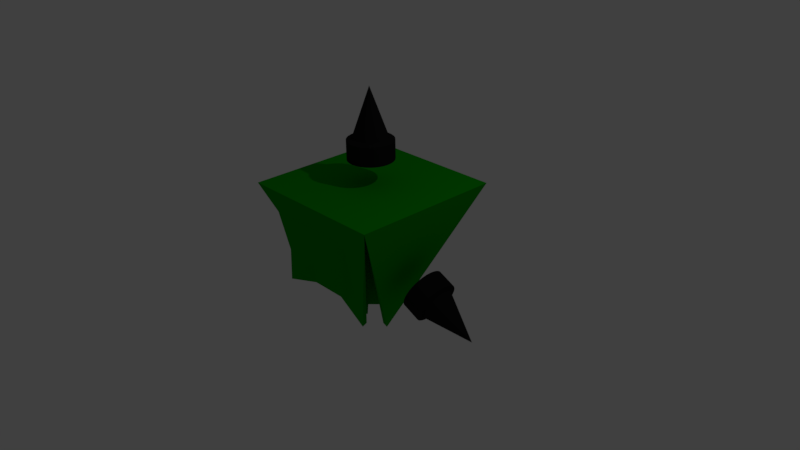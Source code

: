 # Source: Triagla.blend  (saved by Blender 2.79.0; exported with 4.5.12 LTS)
import bpy
from mathutils import Matrix  # noqa: F401  (used for matrix-valued properties, if any)

bpy.ops.wm.read_factory_settings(use_empty=True)
scene = bpy.context.scene
scene.name = 'Scene'

# ---- collections
col_collection_1 = bpy.data.collections.new('Collection 1'); scene.collection.children.link(col_collection_1)

# ---- materials (node trees are filled in below, after node groups)
mat_body = bpy.data.materials.new('Body')
mat_body.alpha_threshold = 0.0
mat_body.use_transparent_shadow = False
mat_body.diffuse_color = (0.002642, 0.3185, 0.0, 1.0)
mat_body.roughness = 0.5
mat_jet = bpy.data.materials.new('Jet')
mat_jet.alpha_threshold = 0.0
mat_jet.use_transparent_shadow = False
mat_jet.diffuse_color = (0.01002, 0.01002, 0.01002, 1.0)
mat_jet.roughness = 0.5

# ---- material node trees

# ---- world
world_world = bpy.data.worlds.new('World'); scene.world = world_world
world_world.color = (0.05088, 0.05088, 0.05088)
world_world.use_sun_shadow = False
world_world.sun_shadow_jitter_overblur = 0.0
world_world.cycles.sampling_method = 'MANUAL'

# ---- cameras
cam_camera = bpy.data.cameras.new('Camera')
cam_camera.clip_end = 100.0
cam_camera.lens = 35.0
cam_camera.sensor_width = 32.0
cam_camera.sensor_height = 18.0
cam_camera.ortho_scale = 7.314
cam_camera.dof.focus_distance = 0.0
cam_camera.dof.aperture_fstop = 128.0

# ---- lights
light_lamp = bpy.data.lights.new('Lamp', 'POINT')
light_lamp.transmission_factor = 0.0
light_lamp.cutoff_distance = 30.0
light_lamp.energy = 100.0
light_lamp.shadow_buffer_clip_start = 1.001
light_lamp.shadow_soft_size = 0.1
light_lamp.shadow_maximum_resolution = 0.006
light_lamp.use_absolute_resolution = True

# ---- meshes
me_plane_001 = bpy.data.meshes.new('Plane.001')
me_plane_001.from_pydata([(-0.9679, -0.9679, -0.02082), (0.9679, -0.9679, -0.02082), (-0.9679, 0.9679, -0.02082), (0.9679, 0.9679, -0.02082), (-0.9679, -1.154e-07, -0.02082), (1.154e-07, -0.9679, -0.02082), (-1.154e-07, 0.9679, -0.02082), (0.9679, 1.154e-07, -0.02082), (-0.4839, -5.769e-08, -1.021), (5.769e-08, -0.4839, -1.021), (-5.769e-08, 0.4839, -1.021), (0.4839, 5.769e-08, -1.021), (0.1229, 1.465e-08, -1.671), (1.465e-08, -0.1229, -1.671), (-0.1229, -1.465e-08, -1.671), (-1.465e-08, 0.1229, -1.671), (0.1936, 2.308e-08, -1.671), (2.308e-08, -0.1936, -1.671), (-0.1936, -2.308e-08, -1.671), (-2.308e-08, 0.1936, -1.671), (0.0, 0.0, -0.5708), (-1.0, -1.0, 0.0), (1.0, -1.0, 0.0), (1.0, 1.0, 0.0), (-1.0, 1.0, 0.0)], [], [(21, 22, 23, 24), (7, 6, 4, 5), (8, 10, 19, 18), (6, 7, 11, 10), (5, 4, 8, 9), (4, 6, 10, 8), (7, 5, 9, 11), (5, 7, 1), (4, 5, 0), (7, 6, 3), (6, 4, 2), (15, 12, 20), (11, 9, 17, 16), (10, 11, 16, 19), (9, 8, 18, 17), (13, 12, 16, 17), (14, 13, 17, 18), (15, 14, 18, 19), (12, 15, 19, 16), (13, 14, 20), (14, 15, 20), (12, 13, 20), (4, 24, 2), (24, 6, 2), (6, 23, 3), (23, 7, 3), (7, 22, 1), (22, 5, 1), (5, 21, 0), (21, 4, 0), (24, 23, 6), (23, 22, 7), (22, 21, 5), (21, 24, 4)])
me_plane_001.materials.append(mat_body)
me_plane_001.use_remesh_preserve_volume = False
me_plane_001.use_remesh_preserve_attributes = False
me_plane_001.use_mirror_vertex_groups = False
me_plane_001.update()
me_plane_007 = bpy.data.meshes.new('Plane.007')
me_plane_007.from_pydata([(-0.775, 0.0, -2.005), (-0.03214, -0.9679, -0.02082), (-0.03214, 0.9679, -0.02082), (-0.844, 0.0, -1.976), (-0.03214, 0.0, -0.02082), (0.0, -1.0, 0.0), (0.0, 1.0, 0.0)], [], [(6, 5, 0), (3, 1, 4, 2), (0, 5, 1, 3), (6, 0, 3, 2), (6, 2, 4, 1, 5)])
me_plane_007.materials.append(mat_body)
me_plane_007.use_remesh_preserve_volume = False
me_plane_007.use_remesh_preserve_attributes = False
me_plane_007.use_mirror_vertex_groups = False
me_plane_007.update()
me_plane_006 = bpy.data.meshes.new('Plane.006')
me_plane_006.from_pydata([(0.775, 0.0, -2.005), (0.03214, -0.9679, -0.02082), (0.03214, 0.9679, -0.02082), (0.844, 0.0, -1.976), (0.03214, 0.0, -0.02082), (0.0, -1.0, 0.0), (0.0, 1.0, 0.0)], [], [(5, 6, 0), (3, 2, 4, 1), (5, 0, 3, 1), (0, 6, 2, 3), (5, 1, 4, 2, 6)])
me_plane_006.materials.append(mat_body)
me_plane_006.use_remesh_preserve_volume = False
me_plane_006.use_remesh_preserve_attributes = False
me_plane_006.use_mirror_vertex_groups = False
me_plane_006.update()
me_plane_005 = bpy.data.meshes.new('Plane.005')
me_plane_005.from_pydata([(-0.2195, -0.1265, -0.5971), (0.2195, -0.1265, -0.5971), (0.0, 0.06005, -1.036), (-0.9679, 0.03214, -0.02082), (0.9679, 0.03214, -0.02082), (0.0, 0.844, -1.976), (0.0, 0.03214, -0.02082), (-1.0, 0.0, 0.0), (1.0, 0.0, 0.0), (0.0, 0.775, -2.005), (-0.6098, 0.005752, -0.2692), (0.6098, 0.005752, -0.2692), (0.0, 0.524, -1.489), (0.0, -0.2944, -0.8412)], [], [(2, 1, 13), (5, 3, 6, 4), (9, 7, 3, 5), (8, 9, 5, 4), (10, 11, 8, 7), (12, 10, 7, 9), (11, 12, 9, 8), (0, 1, 11, 10), (2, 0, 10, 12), (1, 2, 12, 11), (0, 2, 13), (1, 0, 13), (8, 4, 6, 3, 7)])
me_plane_005.materials.append(mat_body)
me_plane_005.use_remesh_preserve_volume = False
me_plane_005.use_remesh_preserve_attributes = False
me_plane_005.use_mirror_vertex_groups = False
me_plane_005.update()
me_plane_004 = bpy.data.meshes.new('Plane.004')
me_plane_004.from_pydata([(-0.2195, 0.1265, -0.5971), (0.2195, 0.1265, -0.5971), (0.0, -0.06005, -1.036), (-0.9679, -0.03214, -0.02082), (0.9679, -0.03214, -0.02082), (0.0, -0.844, -1.976), (0.0, -0.03214, -0.02082), (1.0, 0.0, 0.0), (-1.0, 0.0, 0.0), (0.0, -0.775, -2.005), (0.6098, -0.005752, -0.2692), (-0.6098, -0.005752, -0.2692), (0.0, -0.524, -1.489), (0.0, 0.2944, -0.8412)], [], [(1, 2, 13), (5, 4, 6, 3), (8, 9, 5, 3), (9, 7, 4, 5), (10, 11, 8, 7), (11, 12, 9, 8), (12, 10, 7, 9), (1, 0, 11, 10), (0, 2, 12, 11), (2, 1, 10, 12), (2, 0, 13), (0, 1, 13), (8, 3, 6, 4, 7)])
me_plane_004.materials.append(mat_body)
me_plane_004.use_remesh_preserve_volume = False
me_plane_004.use_remesh_preserve_attributes = False
me_plane_004.use_mirror_vertex_groups = False
me_plane_004.update()
me_plane = bpy.data.meshes.new('Plane')
me_plane.from_pydata([(-3.576e-08, 0.3, 0.575), (0.05853, 0.2942, 0.575), (0.1148, 0.2772, 0.575), (0.1667, 0.2494, 0.575), (0.2121, 0.2121, 0.575), (0.2494, 0.1667, 0.575), (0.2772, 0.1148, 0.575), (0.2942, 0.05853, 0.575), (0.3, 5.841e-08, 0.575), (0.2942, -0.05853, 0.575), (0.2772, -0.1148, 0.575), (0.2494, -0.1667, 0.575), (0.2121, -0.2121, 0.575), (0.1667, -0.2494, 0.575), (0.1148, -0.2772, 0.575), (0.05853, -0.2942, 0.575), (-6.199e-08, -0.3, 0.575), (-0.05853, -0.2942, 0.575), (-0.1148, -0.2772, 0.575), (-0.1667, -0.2494, 0.575), (-0.2121, -0.2121, 0.575), (-0.2494, -0.1667, 0.575), (-0.2772, -0.1148, 0.575), (-0.2942, -0.05853, 0.575), (-0.3, 2.539e-07, 0.575), (-0.2942, 0.05853, 0.575), (-0.2772, 0.1148, 0.575), (-0.2494, 0.1667, 0.575), (-0.2121, 0.2121, 0.575), (-0.1667, 0.2494, 0.575), (-0.1148, 0.2772, 0.575), (-0.05853, 0.2942, 0.575), (-3.576e-08, 0.3, 0.325), (0.05853, 0.2942, 0.325), (0.1148, 0.2772, 0.325), (0.1667, 0.2494, 0.325), (0.2121, 0.2121, 0.325), (0.2494, 0.1667, 0.325), (0.2772, 0.1148, 0.325), (0.2942, 0.05853, 0.325), (0.3, 5.841e-08, 0.325), (0.2942, -0.05853, 0.325), (0.2772, -0.1148, 0.325), (0.2494, -0.1667, 0.325), (0.2121, -0.2121, 0.325), (0.1667, -0.2494, 0.325), (0.1148, -0.2772, 0.325), (0.05853, -0.2942, 0.325), (-6.199e-08, -0.3, 0.325), (-0.05853, -0.2942, 0.325), (-0.1148, -0.2772, 0.325), (-0.1667, -0.2494, 0.325), (-0.2121, -0.2121, 0.325), (-0.2494, -0.1667, 0.325), (-0.2772, -0.1148, 0.325), (-0.2942, -0.05853, 0.325), (-0.3, 2.539e-07, 0.325), (-0.2942, 0.05853, 0.325), (-0.2772, 0.1148, 0.325), (-0.2494, 0.1667, 0.325), (-0.2121, 0.2121, 0.325), (-0.1667, 0.2494, 0.325), (-0.1148, 0.2772, 0.325), (-0.05853, 0.2942, 0.325), (-2.132e-08, 0.225, 0.6064), (0.0439, 0.2207, 0.6064), (0.0861, 0.2079, 0.6064), (0.125, 0.1871, 0.6064), (0.1591, 0.1591, 0.6064), (0.1871, 0.125, 0.6064), (0.2079, 0.0861, 0.6064), (0.2207, 0.0439, 0.6064), (0.225, 6.481e-08, 0.6064), (5.503e-09, 2.1e-08, 1.244), (0.2207, -0.0439, 0.6064), (0.2079, -0.0861, 0.6064), (0.1871, -0.125, 0.6064), (0.1591, -0.1591, 0.6064), (0.125, -0.1871, 0.6064), (0.0861, -0.2079, 0.6064), (0.0439, -0.2207, 0.6064), (-4.099e-08, -0.225, 0.6064), (-0.0439, -0.2207, 0.6064), (-0.0861, -0.2079, 0.6064), (-0.125, -0.1871, 0.6064), (-0.1591, -0.1591, 0.6064), (-0.1871, -0.125, 0.6064), (-0.2079, -0.0861, 0.6064), (-0.2207, -0.0439, 0.6064), (-0.225, 2.114e-07, 0.6064), (-0.2207, 0.0439, 0.6064), (-0.2079, 0.0861, 0.6064), (-0.1871, 0.125, 0.6064), (-0.1591, 0.1591, 0.6064), (-0.125, 0.1871, 0.6064), (-0.0861, 0.2079, 0.6064), (-0.0439, 0.2207, 0.6064)], [], [(27, 26, 91, 92), (1, 0, 64, 65), (20, 19, 84, 85), (7, 6, 70, 71), (13, 12, 77, 78), (26, 25, 90, 91), (19, 18, 83, 84), (6, 5, 69, 70), (12, 11, 76, 77), (25, 24, 89, 90), (0, 31, 96, 64), (18, 17, 82, 83), (5, 4, 68, 69), (11, 10, 75, 76), (31, 30, 95, 96), (24, 23, 88, 89), (17, 16, 81, 82), (4, 3, 67, 68), (10, 9, 74, 75), (30, 29, 94, 95), (23, 22, 87, 88), (16, 15, 80, 81), (3, 2, 66, 67), (9, 8, 72, 74), (29, 28, 93, 94), (22, 21, 86, 87), (15, 14, 79, 80), (2, 1, 65, 66), (28, 27, 92, 93), (21, 20, 85, 86), (8, 7, 71, 72), (14, 13, 78, 79), (27, 28, 60, 59), (32, 33, 34, 35, 36, 37, 38, 39, 40, 41, 42, 43, 44, 45, 46, 47, 48, 49, 50, 51, 52, 53, 54, 55, 56, 57, 58, 59, 60, 61, 62, 63), (1, 2, 34, 33), (14, 15, 47, 46), (21, 22, 54, 53), (28, 29, 61, 60), (8, 9, 41, 40), (2, 3, 35, 34), (15, 16, 48, 47), (22, 23, 55, 54), (29, 30, 62, 61), (9, 10, 42, 41), (3, 4, 36, 35), (16, 17, 49, 48), (23, 24, 56, 55), (30, 31, 63, 62), (10, 11, 43, 42), (4, 5, 37, 36), (17, 18, 50, 49), (31, 0, 32, 63), (24, 25, 57, 56), (11, 12, 44, 43), (5, 6, 38, 37), (18, 19, 51, 50), (25, 26, 58, 57), (12, 13, 45, 44), (6, 7, 39, 38), (19, 20, 52, 51), (0, 1, 33, 32), (26, 27, 59, 58), (13, 14, 46, 45), (7, 8, 40, 39), (20, 21, 53, 52), (64, 73, 65), (65, 73, 66), (66, 73, 67), (67, 73, 68), (68, 73, 69), (69, 73, 70), (70, 73, 71), (71, 73, 72), (72, 73, 74), (74, 73, 75), (75, 73, 76), (76, 73, 77), (77, 73, 78), (78, 73, 79), (79, 73, 80), (80, 73, 81), (81, 73, 82), (82, 73, 83), (83, 73, 84), (84, 73, 85), (85, 73, 86), (86, 73, 87), (87, 73, 88), (88, 73, 89), (89, 73, 90), (90, 73, 91), (91, 73, 92), (92, 73, 93), (93, 73, 94), (94, 73, 95), (95, 73, 96), (96, 73, 64)])
me_plane.materials.append(mat_jet)
me_plane.use_remesh_preserve_volume = False
me_plane.use_remesh_preserve_attributes = False
me_plane.use_mirror_vertex_groups = False
me_plane.update()
me_plane_003 = bpy.data.meshes.new('Plane.003')
me_plane_003.from_pydata([(-0.5211, 0.3, -0.243), (-0.5459, 0.2942, -0.19), (-0.5696, 0.2772, -0.139), (-0.5916, 0.2494, -0.09195), (-0.6108, 0.2121, -0.05075), (-0.6265, 0.1667, -0.01694), (-0.6383, 0.1148, 0.00819), (-0.6455, 0.05853, 0.02366), (-0.6479, 1.076e-06, 0.02889), (-0.6455, -0.05853, 0.02366), (-0.6383, -0.1148, 0.00819), (-0.6265, -0.1667, -0.01694), (-0.6108, -0.2121, -0.05075), (-0.5916, -0.2494, -0.09195), (-0.5696, -0.2772, -0.139), (-0.5459, -0.2942, -0.19), (-0.5211, -0.3, -0.243), (-0.4964, -0.2942, -0.296), (-0.4726, -0.2772, -0.3471), (-0.4507, -0.2494, -0.3941), (-0.4315, -0.2121, -0.4353), (-0.4157, -0.1667, -0.4691), (-0.404, -0.1148, -0.4942), (-0.3968, -0.05853, -0.5097), (-0.3943, 1.041e-06, -0.5149), (-0.3968, 0.05853, -0.5097), (-0.404, 0.1148, -0.4942), (-0.4157, 0.1667, -0.4691), (-0.4315, 0.2121, -0.4353), (-0.4507, 0.2494, -0.3941), (-0.4726, 0.2772, -0.3471), (-0.4964, 0.2942, -0.296), (-0.2945, 0.3, -0.1374), (-0.3193, 0.2942, -0.08431), (-0.3431, 0.2772, -0.0333), (-0.365, 0.2494, 0.0137), (-0.3842, 0.2121, 0.05491), (-0.4, 0.1667, 0.08872), (-0.4117, 0.1148, 0.1138), (-0.4189, 0.05853, 0.1293), (-0.4213, 6.837e-07, 0.1345), (-0.4189, -0.05853, 0.1293), (-0.4117, -0.1148, 0.1138), (-0.4, -0.1667, 0.08872), (-0.3842, -0.2121, 0.05491), (-0.365, -0.2494, 0.0137), (-0.3431, -0.2772, -0.0333), (-0.3193, -0.2942, -0.08431), (-0.2946, -0.3, -0.1374), (-0.2698, -0.2942, -0.1904), (-0.246, -0.2772, -0.2414), (-0.2241, -0.2494, -0.2884), (-0.2049, -0.2121, -0.3296), (-0.1891, -0.1667, -0.3634), (-0.1774, -0.1148, -0.3885), (-0.1702, -0.05853, -0.404), (-0.1678, 6.484e-07, -0.4092), (-0.1702, 0.05853, -0.404), (-0.1774, 0.1148, -0.3885), (-0.1891, 0.1667, -0.3634), (-0.2049, 0.2121, -0.3296), (-0.2241, 0.2494, -0.2884), (-0.246, 0.2772, -0.2414), (-0.2698, 0.2942, -0.1904), (-0.5496, 0.225, -0.2563), (-0.5682, 0.2207, -0.2165), (-0.586, 0.2079, -0.1783), (-0.6024, 0.1871, -0.143), (-0.6169, 0.1591, -0.1121), (-0.6287, 0.125, -0.08674), (-0.6375, 0.0861, -0.0679), (-0.6429, 0.0439, -0.05629), (-0.6447, 1.103e-06, -0.05237), (-1.127, 1.973e-06, -0.5257), (-0.6429, -0.04389, -0.05629), (-0.6375, -0.0861, -0.0679), (-0.6287, -0.125, -0.08674), (-0.6169, -0.1591, -0.1121), (-0.6024, -0.1871, -0.143), (-0.586, -0.2079, -0.1783), (-0.5682, -0.2207, -0.2165), (-0.5496, -0.225, -0.2563), (-0.5311, -0.2207, -0.2961), (-0.5132, -0.2079, -0.3343), (-0.4968, -0.1871, -0.3696), (-0.4824, -0.1591, -0.4005), (-0.4706, -0.125, -0.4258), (-0.4618, -0.0861, -0.4447), (-0.4564, -0.04389, -0.4563), (-0.4545, 1.076e-06, -0.4602), (-0.4564, 0.0439, -0.4563), (-0.4618, 0.0861, -0.4447), (-0.4706, 0.125, -0.4258), (-0.4824, 0.1591, -0.4005), (-0.4968, 0.1871, -0.3696), (-0.5132, 0.2079, -0.3343), (-0.5311, 0.2207, -0.2961)], [], [(27, 26, 91, 92), (1, 0, 64, 65), (20, 19, 84, 85), (7, 6, 70, 71), (13, 12, 77, 78), (26, 25, 90, 91), (19, 18, 83, 84), (6, 5, 69, 70), (12, 11, 76, 77), (25, 24, 89, 90), (0, 31, 96, 64), (18, 17, 82, 83), (5, 4, 68, 69), (11, 10, 75, 76), (31, 30, 95, 96), (24, 23, 88, 89), (17, 16, 81, 82), (4, 3, 67, 68), (10, 9, 74, 75), (30, 29, 94, 95), (23, 22, 87, 88), (16, 15, 80, 81), (3, 2, 66, 67), (9, 8, 72, 74), (29, 28, 93, 94), (22, 21, 86, 87), (15, 14, 79, 80), (2, 1, 65, 66), (28, 27, 92, 93), (21, 20, 85, 86), (8, 7, 71, 72), (14, 13, 78, 79), (27, 28, 60, 59), (32, 33, 34, 35, 36, 37, 38, 39, 40, 41, 42, 43, 44, 45, 46, 47, 48, 49, 50, 51, 52, 53, 54, 55, 56, 57, 58, 59, 60, 61, 62, 63), (1, 2, 34, 33), (14, 15, 47, 46), (21, 22, 54, 53), (28, 29, 61, 60), (8, 9, 41, 40), (2, 3, 35, 34), (15, 16, 48, 47), (22, 23, 55, 54), (29, 30, 62, 61), (9, 10, 42, 41), (3, 4, 36, 35), (16, 17, 49, 48), (23, 24, 56, 55), (30, 31, 63, 62), (10, 11, 43, 42), (4, 5, 37, 36), (17, 18, 50, 49), (31, 0, 32, 63), (24, 25, 57, 56), (11, 12, 44, 43), (5, 6, 38, 37), (18, 19, 51, 50), (25, 26, 58, 57), (12, 13, 45, 44), (6, 7, 39, 38), (19, 20, 52, 51), (0, 1, 33, 32), (26, 27, 59, 58), (13, 14, 46, 45), (7, 8, 40, 39), (20, 21, 53, 52), (64, 73, 65), (65, 73, 66), (66, 73, 67), (67, 73, 68), (68, 73, 69), (69, 73, 70), (70, 73, 71), (71, 73, 72), (72, 73, 74), (74, 73, 75), (75, 73, 76), (76, 73, 77), (77, 73, 78), (78, 73, 79), (79, 73, 80), (80, 73, 81), (81, 73, 82), (82, 73, 83), (83, 73, 84), (84, 73, 85), (85, 73, 86), (86, 73, 87), (87, 73, 88), (88, 73, 89), (89, 73, 90), (90, 73, 91), (91, 73, 92), (92, 73, 93), (93, 73, 94), (94, 73, 95), (95, 73, 96), (96, 73, 64)])
me_plane_003.materials.append(mat_jet)
me_plane_003.use_remesh_preserve_volume = False
me_plane_003.use_remesh_preserve_attributes = False
me_plane_003.use_mirror_vertex_groups = False
me_plane_003.update()
me_plane_002 = bpy.data.meshes.new('Plane.002')
me_plane_002.from_pydata([(0.5211, 0.3, -0.243), (0.4964, 0.2942, -0.296), (0.4726, 0.2772, -0.3471), (0.4507, 0.2494, -0.3941), (0.4315, 0.2121, -0.4353), (0.4157, 0.1667, -0.4691), (0.404, 0.1148, -0.4942), (0.3968, 0.05853, -0.5097), (0.3943, 2.069e-07, -0.5149), (0.3968, -0.05853, -0.5097), (0.404, -0.1148, -0.4942), (0.4157, -0.1667, -0.4691), (0.4315, -0.2121, -0.4353), (0.4507, -0.2494, -0.3941), (0.4726, -0.2772, -0.3471), (0.4964, -0.2942, -0.296), (0.5211, -0.3, -0.243), (0.5459, -0.2942, -0.19), (0.5696, -0.2772, -0.139), (0.5916, -0.2494, -0.09195), (0.6108, -0.2121, -0.05075), (0.6265, -0.1667, -0.01694), (0.6383, -0.1148, 0.00819), (0.6455, -0.05853, 0.02366), (0.6479, 3.833e-07, 0.02889), (0.6455, 0.05853, 0.02366), (0.6383, 0.1148, 0.00819), (0.6265, 0.1667, -0.01694), (0.6108, 0.2121, -0.05075), (0.5916, 0.2494, -0.09195), (0.5696, 0.2772, -0.139), (0.5459, 0.2942, -0.19), (0.2945, 0.3, -0.1374), (0.2698, 0.2942, -0.1904), (0.246, 0.2772, -0.2414), (0.2241, 0.2494, -0.2884), (0.2049, 0.2121, -0.3296), (0.1891, 0.1667, -0.3634), (0.1774, 0.1148, -0.3885), (0.1702, 0.05853, -0.404), (0.1678, 1.465e-07, -0.4092), (0.1702, -0.05853, -0.404), (0.1774, -0.1148, -0.3885), (0.1891, -0.1667, -0.3634), (0.2049, -0.2121, -0.3296), (0.2241, -0.2494, -0.2884), (0.246, -0.2772, -0.2414), (0.2698, -0.2942, -0.1904), (0.2946, -0.3, -0.1374), (0.3193, -0.2942, -0.08431), (0.3431, -0.2772, -0.0333), (0.365, -0.2494, 0.0137), (0.3842, -0.2121, 0.05491), (0.4, -0.1667, 0.08872), (0.4117, -0.1148, 0.1138), (0.4189, -0.05853, 0.1293), (0.4213, 3.229e-07, 0.1345), (0.4189, 0.05853, 0.1293), (0.4117, 0.1148, 0.1138), (0.4, 0.1667, 0.08872), (0.3842, 0.2121, 0.05491), (0.365, 0.2494, 0.0137), (0.3431, 0.2772, -0.0333), (0.3193, 0.2942, -0.08431), (0.5496, 0.225, -0.2563), (0.5311, 0.2207, -0.2961), (0.5132, 0.2079, -0.3343), (0.4968, 0.1871, -0.3696), (0.4824, 0.1591, -0.4005), (0.4706, 0.125, -0.4258), (0.4618, 0.0861, -0.4447), (0.4564, 0.0439, -0.4563), (0.4545, 2.185e-07, -0.4602), (1.127, 3.215e-07, -0.5257), (0.4564, -0.0439, -0.4563), (0.4618, -0.0861, -0.4447), (0.4706, -0.125, -0.4258), (0.4824, -0.1591, -0.4005), (0.4968, -0.1871, -0.3696), (0.5132, -0.2079, -0.3343), (0.5311, -0.2207, -0.2961), (0.5496, -0.225, -0.2563), (0.5682, -0.2207, -0.2165), (0.586, -0.2079, -0.1783), (0.6024, -0.1871, -0.143), (0.6169, -0.1591, -0.1121), (0.6287, -0.125, -0.08674), (0.6375, -0.0861, -0.0679), (0.6429, -0.04389, -0.05629), (0.6447, 3.508e-07, -0.05237), (0.6429, 0.0439, -0.05629), (0.6375, 0.0861, -0.0679), (0.6287, 0.125, -0.08674), (0.6169, 0.1591, -0.1121), (0.6024, 0.1871, -0.143), (0.586, 0.2079, -0.1783), (0.5682, 0.2207, -0.2165)], [], [(27, 26, 91, 92), (1, 0, 64, 65), (20, 19, 84, 85), (7, 6, 70, 71), (13, 12, 77, 78), (26, 25, 90, 91), (19, 18, 83, 84), (6, 5, 69, 70), (12, 11, 76, 77), (25, 24, 89, 90), (0, 31, 96, 64), (18, 17, 82, 83), (5, 4, 68, 69), (11, 10, 75, 76), (31, 30, 95, 96), (24, 23, 88, 89), (17, 16, 81, 82), (4, 3, 67, 68), (10, 9, 74, 75), (30, 29, 94, 95), (23, 22, 87, 88), (16, 15, 80, 81), (3, 2, 66, 67), (9, 8, 72, 74), (29, 28, 93, 94), (22, 21, 86, 87), (15, 14, 79, 80), (2, 1, 65, 66), (28, 27, 92, 93), (21, 20, 85, 86), (8, 7, 71, 72), (14, 13, 78, 79), (27, 28, 60, 59), (32, 33, 34, 35, 36, 37, 38, 39, 40, 41, 42, 43, 44, 45, 46, 47, 48, 49, 50, 51, 52, 53, 54, 55, 56, 57, 58, 59, 60, 61, 62, 63), (1, 2, 34, 33), (14, 15, 47, 46), (21, 22, 54, 53), (28, 29, 61, 60), (8, 9, 41, 40), (2, 3, 35, 34), (15, 16, 48, 47), (22, 23, 55, 54), (29, 30, 62, 61), (9, 10, 42, 41), (3, 4, 36, 35), (16, 17, 49, 48), (23, 24, 56, 55), (30, 31, 63, 62), (10, 11, 43, 42), (4, 5, 37, 36), (17, 18, 50, 49), (31, 0, 32, 63), (24, 25, 57, 56), (11, 12, 44, 43), (5, 6, 38, 37), (18, 19, 51, 50), (25, 26, 58, 57), (12, 13, 45, 44), (6, 7, 39, 38), (19, 20, 52, 51), (0, 1, 33, 32), (26, 27, 59, 58), (13, 14, 46, 45), (7, 8, 40, 39), (20, 21, 53, 52), (64, 73, 65), (65, 73, 66), (66, 73, 67), (67, 73, 68), (68, 73, 69), (69, 73, 70), (70, 73, 71), (71, 73, 72), (72, 73, 74), (74, 73, 75), (75, 73, 76), (76, 73, 77), (77, 73, 78), (78, 73, 79), (79, 73, 80), (80, 73, 81), (81, 73, 82), (82, 73, 83), (83, 73, 84), (84, 73, 85), (85, 73, 86), (86, 73, 87), (87, 73, 88), (88, 73, 89), (89, 73, 90), (90, 73, 91), (91, 73, 92), (92, 73, 93), (93, 73, 94), (94, 73, 95), (95, 73, 96), (96, 73, 64)])
me_plane_002.materials.append(mat_jet)
me_plane_002.use_remesh_preserve_volume = False
me_plane_002.use_remesh_preserve_attributes = False
me_plane_002.use_mirror_vertex_groups = False
me_plane_002.update()

# ---- objects
ob_weak_spot = bpy.data.objects.new('Weak Spot', me_plane_001)
ob_left = bpy.data.objects.new('Left', me_plane_007)
ob_right = bpy.data.objects.new('Right', me_plane_006)
ob_front = bpy.data.objects.new('Front', me_plane_005)
ob_back = bpy.data.objects.new('Back', me_plane_004)
ob_jet_top = bpy.data.objects.new('Jet-Top', me_plane)
ob_jet_right = bpy.data.objects.new('Jet-Right', me_plane_003)
ob_jet_left = bpy.data.objects.new('Jet-Left', me_plane_002)
ob_lamp = bpy.data.objects.new('Lamp', light_lamp)
ob_camera = bpy.data.objects.new('Camera', cam_camera)

# ---- transforms, parenting, visibility, modifiers, constraints
ob_weak_spot.location = (0.0, 0.0, 1.0)
ob_weak_spot.lineart.crease_threshold = 0.0
ob_left.parent = ob_weak_spot
ob_left.matrix_parent_inverse = Matrix(((1.0, 0.0, 0.0, 0.0), (0.0, 1.0, 0.0, 0.0), (0.0, 0.0, 1.0, -1.0), (0.0, 0.0, 0.0, 1.0)))
ob_left.location = (1.0, 0.0, 1.0)
ob_left.lineart.crease_threshold = 0.0
ob_right.parent = ob_weak_spot
ob_right.matrix_parent_inverse = Matrix(((1.0, 0.0, 0.0, 0.0), (0.0, 1.0, 0.0, 0.0), (0.0, 0.0, 1.0, -1.0), (0.0, 0.0, 0.0, 1.0)))
ob_right.location = (-1.0, 0.0, 1.0)
ob_right.lineart.crease_threshold = 0.0
ob_front.parent = ob_weak_spot
ob_front.matrix_parent_inverse = Matrix(((1.0, 0.0, 0.0, 0.0), (0.0, 1.0, 0.0, 0.0), (0.0, 0.0, 1.0, -1.0), (0.0, 0.0, 0.0, 1.0)))
ob_front.location = (0.0, -1.0, 1.0)
ob_front.lineart.crease_threshold = 0.0
ob_back.parent = ob_weak_spot
ob_back.matrix_parent_inverse = Matrix(((1.0, 0.0, 0.0, 0.0), (0.0, 1.0, 0.0, 0.0), (0.0, 0.0, 1.0, -1.0), (0.0, 0.0, 0.0, 1.0)))
ob_back.location = (0.0, 1.0, 1.0)
ob_back.lineart.crease_threshold = 0.0
ob_jet_top.location = (0.0, 0.0, 1.0)
ob_jet_top.lineart.crease_threshold = 0.0
ob_jet_right.location = (-0.6, 0.0, 0.0)
ob_jet_right.lineart.crease_threshold = 0.0
ob_jet_left.location = (0.6, 0.0, 0.0)
ob_jet_left.lineart.crease_threshold = 0.0
ob_lamp.location = (4.076, 1.005, 5.904)
ob_lamp.rotation_euler = (0.6503, 0.05522, 1.866)
ob_lamp.lock_rotations_4d = False
ob_lamp.empty_display_type = 'ARROWS'
ob_lamp.color = (0.0, 0.0, 0.0, 0.0)
ob_lamp.lineart.crease_threshold = 0.0
ob_camera.location = (7.481, -6.508, 5.344)
ob_camera.rotation_euler = (1.109, 0.01082, 0.8149)
ob_camera.lock_rotations_4d = False
ob_camera.empty_display_type = 'ARROWS'
ob_camera.color = (0.0, 0.0, 0.0, 0.0)
ob_camera.display_type = 'WIRE'
ob_camera.lineart.crease_threshold = 0.0

# ---- collection membership
col_collection_1.objects.link(ob_weak_spot)
col_collection_1.objects.link(ob_left)
col_collection_1.objects.link(ob_right)
col_collection_1.objects.link(ob_front)
col_collection_1.objects.link(ob_back)
col_collection_1.objects.link(ob_jet_top)
col_collection_1.objects.link(ob_jet_right)
col_collection_1.objects.link(ob_jet_left)
col_collection_1.objects.link(ob_lamp)
col_collection_1.objects.link(ob_camera)

# ---- scene / render settings (as saved in the file)
scene.camera = ob_camera
scene.frame_start = 1; scene.frame_end = 250; scene.frame_set(1)
scene.render.engine = 'BLENDER_EEVEE_NEXT'
scene.render.resolution_percentage = 50
scene.render.dither_intensity = 0.0
scene.cycles.use_denoising = False
scene.cycles.samples = 128
scene.cycles.sampling_pattern = 'TABULATED_SOBOL'
scene.cycles.light_sampling_threshold = 0.0
scene.cycles.use_adaptive_sampling = False
scene.cycles.use_light_tree = False
scene.cycles.blur_glossy = 0.0
scene.cycles.sample_clamp_indirect = 0.0
scene.view_settings.view_transform = 'Standard'
bpy.context.view_layer.update()
